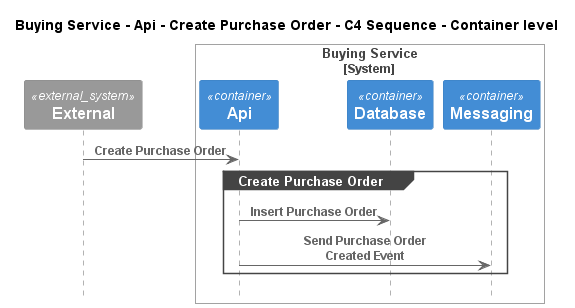

The diagram above was rendered by PlantUML. Its source (embedded in the PNG):
@startuml
!pragma layout smetana
!include ..\..\..\..\..\..\.c4s\C4_Sequence.puml

title Buying Service - Api - Create Purchase Order - C4 Sequence - Container level

System_Ext(C4InterFlow.SoftwareSystems.ExternalSystem, "External", "")

System_Boundary(ECommercePlatform.SoftwareSystems.BuyingService, "Buying Service")
    Container(ECommercePlatform.SoftwareSystems.BuyingService.Containers.Api, "Api", "", "")
    Container(ECommercePlatform.SoftwareSystems.BuyingService.Containers.Database, "Database", "", "")
    Container(ECommercePlatform.SoftwareSystems.BuyingService.Containers.Messaging, "Messaging", "", "")
Boundary_End()

Rel(C4InterFlow.SoftwareSystems.ExternalSystem, ECommercePlatform.SoftwareSystems.BuyingService.Containers.Api, "Create Purchase Order")
group Create Purchase Order
Rel(ECommercePlatform.SoftwareSystems.BuyingService.Containers.Api, ECommercePlatform.SoftwareSystems.BuyingService.Containers.Database, "Insert Purchase Order")
Rel(ECommercePlatform.SoftwareSystems.BuyingService.Containers.Api, ECommercePlatform.SoftwareSystems.BuyingService.Containers.Messaging, "Send Purchase Order Created Event")
end


@enduml